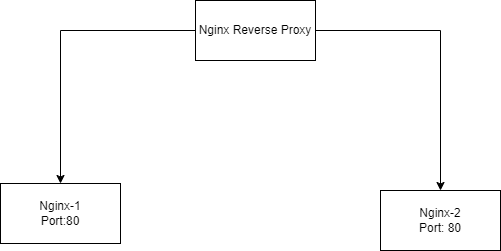

The diagram above was exported from draw.io. Its source (the exported page's mxGraphModel, read from the mxfile embedded in the PNG):
<mxGraphModel dx="890" dy="606" grid="1" gridSize="10" guides="1" tooltips="1" connect="1" arrows="1" fold="1" page="1" pageScale="1" pageWidth="850" pageHeight="1100" math="0" shadow="0">
  <root>
    <mxCell id="0" />
    <mxCell id="1" parent="0" />
    <mxCell id="EeIvnWpGYiy9VLeJWeVV-4" value="" style="edgeStyle=orthogonalEdgeStyle;rounded=0;orthogonalLoop=1;jettySize=auto;html=1;" edge="1" parent="1" source="EeIvnWpGYiy9VLeJWeVV-2" target="EeIvnWpGYiy9VLeJWeVV-3">
      <mxGeometry relative="1" as="geometry" />
    </mxCell>
    <mxCell id="EeIvnWpGYiy9VLeJWeVV-6" value="" style="edgeStyle=orthogonalEdgeStyle;rounded=0;orthogonalLoop=1;jettySize=auto;html=1;" edge="1" parent="1" source="EeIvnWpGYiy9VLeJWeVV-2" target="EeIvnWpGYiy9VLeJWeVV-5">
      <mxGeometry relative="1" as="geometry" />
    </mxCell>
    <mxCell id="EeIvnWpGYiy9VLeJWeVV-2" value="Nginx Reverse Proxy" style="rounded=0;whiteSpace=wrap;html=1;" vertex="1" parent="1">
      <mxGeometry x="365" y="180" width="120" height="60" as="geometry" />
    </mxCell>
    <mxCell id="EeIvnWpGYiy9VLeJWeVV-3" value="Nginx-1&lt;br&gt;Port:80" style="rounded=0;whiteSpace=wrap;html=1;" vertex="1" parent="1">
      <mxGeometry x="170" y="363" width="120" height="60" as="geometry" />
    </mxCell>
    <mxCell id="EeIvnWpGYiy9VLeJWeVV-5" value="Nginx-2&lt;br&gt;Port: 80" style="rounded=0;whiteSpace=wrap;html=1;" vertex="1" parent="1">
      <mxGeometry x="550" y="370" width="120" height="60" as="geometry" />
    </mxCell>
  </root>
</mxGraphModel>